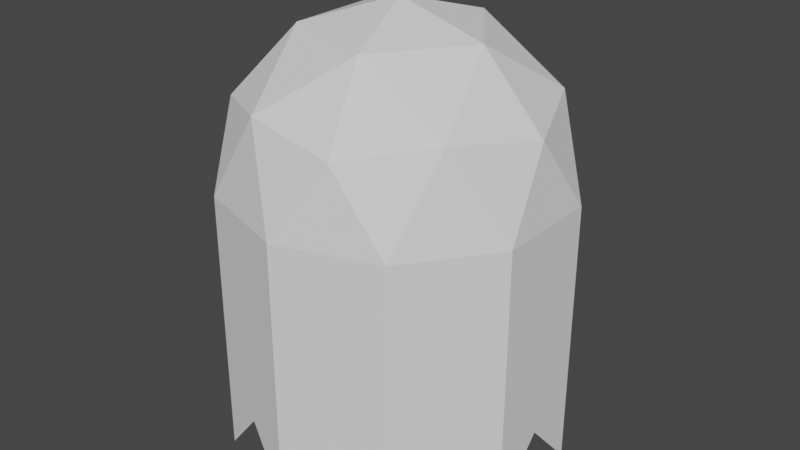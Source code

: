 # Source: ghost.blend  (saved by Blender 2.93.21; exported with 4.5.12 LTS)
import bpy
from mathutils import Matrix  # noqa: F401  (used for matrix-valued properties, if any)

bpy.ops.wm.read_factory_settings(use_empty=True)
scene = bpy.context.scene
scene.name = 'Scene'

# ---- collections
col_collection = bpy.data.collections.new('Collection'); scene.collection.children.link(col_collection)

# ---- world
world_world = bpy.data.worlds.new('World'); scene.world = world_world
world_world.use_nodes = True; world_world.node_tree.nodes.clear()
_N = world_world.node_tree.nodes; _L = world_world.node_tree.links
n0 = _N.new('ShaderNodeOutputWorld'); n0.name = 'World Output'; n0.location = (300, 300)
n1 = _N.new('ShaderNodeBackground'); n1.name = 'Background'; n1.location = (10, 300)
n1.inputs[0].default_value = (0.05088, 0.05088, 0.05088, 1.0)
_L.new(n1.outputs[0], n0.inputs[0])
n0.is_active_output = True
world_world.color = (0.05088, 0.05088, 0.05088)
world_world.use_sun_shadow = False
world_world.sun_shadow_jitter_overblur = 0.0

# ---- meshes
me_x = bpy.data.meshes.new('아이코스피어')
me_x.from_pydata([(0.2764, -0.8506, 0.4472), (-0.7236, -0.5257, 0.4472), (-0.7236, 0.5257, 0.4472), (0.2764, 0.8506, 0.4472), (0.8944, 0.0, 0.4472), (0.0, 0.0, 1.0), (0.9511, -0.309, 0.0), (0.9511, 0.309, 0.0), (0.0, -1.0, 0.0), (0.5878, -0.809, 0.0), (-0.9511, -0.309, 0.0), (-0.5878, -0.809, 0.0), (-0.5878, 0.809, 0.0), (-0.9511, 0.309, 0.0), (0.5878, 0.809, 0.0), (0.0, 1.0, 0.0), (0.6882, -0.5, 0.5257), (-0.2629, -0.809, 0.5257), (-0.8506, 0.0, 0.5257), (-0.2629, 0.809, 0.5257), (0.6882, 0.5, 0.5257), (0.1625, -0.5, 0.8507), (0.5257, 0.0, 0.8507), (-0.4253, -0.309, 0.8507), (-0.4253, 0.309, 0.8507), (0.1625, 0.5, 0.8507), (0.9511, -0.309, -1.591), (0.9511, 0.309, -1.591), (0.0, -1.0, -1.591), (0.5878, -0.809, -1.591), (-0.9511, -0.309, -1.591), (-0.5878, -0.809, -1.591), (-0.5878, 0.809, -1.591), (-0.9511, 0.309, -1.591), (0.5878, 0.809, -1.591), (0.0, 1.0, -1.591), (0.2939, -0.9045, -1.25), (-0.2939, -0.9045, -1.25), (0.7694, 0.559, -1.25), (0.2939, 0.9045, -1.25), (-0.2939, 0.9045, -1.25), (-0.7694, 0.559, -1.25), (-0.9511, 0.0, -1.25), (-0.7694, -0.559, -1.25), (0.9511, -5.96e-08, -1.25), (0.7694, -0.559, -1.25)], [], [(0, 16, 21), (1, 17, 23), (2, 18, 24), (3, 19, 25), (4, 20, 22), (22, 25, 5), (22, 20, 25), (20, 3, 25), (25, 24, 5), (25, 19, 24), (19, 2, 24), (24, 23, 5), (24, 18, 23), (18, 1, 23), (23, 21, 5), (23, 17, 21), (17, 0, 21), (21, 22, 5), (21, 16, 22), (16, 4, 22), (7, 20, 4), (7, 14, 20), (14, 3, 20), (15, 19, 3), (15, 12, 19), (12, 2, 19), (13, 18, 2), (13, 10, 18), (10, 1, 18), (11, 17, 1), (11, 8, 17), (8, 0, 17), (9, 16, 0), (9, 6, 16), (6, 4, 16), (14, 15, 3), (12, 13, 2), (10, 11, 1), (8, 9, 0), (6, 7, 4), (7, 6, 44), (14, 7, 38), (15, 14, 39), (13, 12, 41), (11, 10, 43), (9, 45, 6), (13, 42, 10), (8, 36, 9), (15, 40, 12), (11, 37, 8), (45, 9, 29), (37, 11, 31), (39, 35, 15), (41, 33, 13), (43, 31, 11), (6, 45, 26), (34, 39, 14), (30, 43, 10), (8, 37, 28), (32, 41, 12), (44, 27, 7), (28, 36, 8), (38, 34, 14), (35, 40, 15), (33, 42, 13), (10, 42, 30), (9, 36, 29), (12, 40, 32), (26, 44, 6), (27, 38, 7)])
_uv = me_x.uv_layers.new(name='UV 맵')
_uv.uv.foreach_set('vector', [0.1818, 0.3149, 0.2727, 0.3149, 0.2273, 0.3937, 0.0, 0.3149, 0.09091, 0.3149, 0.04546, 0.3937, 0.7273, 0.3149, 0.8182, 0.3149, 0.7727, 0.3937, 0.5455, 0.3149, 0.6364, 0.3149, 0.5909, 0.3937, 0.3636, 0.3149, 0.4545, 0.3149, 0.4091, 0.3937, 0.4091, 0.3937, 0.5, 0.3937, 0.4545, 0.4724, 0.4091, 0.3937, 0.4545, 0.3149, 0.5, 0.3937, 0.4545, 0.3149, 0.5455, 0.3149, 0.5, 0.3937, 0.5909, 0.3937, 0.6818, 0.3937, 0.6364, 0.4724, 0.5909, 0.3937, 0.6364, 0.3149, 0.6818, 0.3937, 0.6364, 0.3149, 0.7273, 0.3149, 0.6818, 0.3937, 0.7727, 0.3937, 0.8636, 0.3937, 0.8182, 0.4724, 0.7727, 0.3937, 0.8182, 0.3149, 0.8636, 0.3937, 0.8182, 0.3149, 0.9091, 0.3149, 0.8636, 0.3937, 0.04546, 0.3937, 0.1364, 0.3937, 0.09091, 0.4724, 0.04546, 0.3937, 0.09091, 0.3149, 0.1364, 0.3937, 0.09091, 0.3149, 0.1818, 0.3149, 0.1364, 0.3937, 0.2273, 0.3937, 0.3182, 0.3937, 0.2727, 0.4724, 0.2273, 0.3937, 0.2727, 0.3149, 0.3182, 0.3937, 0.2727, 0.3149, 0.3636, 0.3149, 0.3182, 0.3937, 0.4091, 0.2362, 0.4545, 0.3149, 0.3636, 0.3149, 0.4091, 0.2362, 0.5, 0.2362, 0.4545, 0.3149, 0.5, 0.2362, 0.5455, 0.3149, 0.4545, 0.3149, 0.5909, 0.2362, 0.6364, 0.3149, 0.5455, 0.3149, 0.5909, 0.2362, 0.6818, 0.2362, 0.6364, 0.3149, 0.6818, 0.2362, 0.7273, 0.3149, 0.6364, 0.3149, 0.7727, 0.2362, 0.8182, 0.3149, 0.7273, 0.3149, 0.7727, 0.2362, 0.8636, 0.2362, 0.8182, 0.3149, 0.8636, 0.2362, 0.9091, 0.3149, 0.8182, 0.3149, 0.04546, 0.2362, 0.09091, 0.3149, 0.0, 0.3149, 0.04546, 0.2362, 0.1364, 0.2362, 0.09091, 0.3149, 0.1364, 0.2362, 0.1818, 0.3149, 0.09091, 0.3149, 0.2273, 0.2362, 0.2727, 0.3149, 0.1818, 0.3149, 0.2273, 0.2362, 0.3182, 0.2362, 0.2727, 0.3149, 0.3182, 0.2362, 0.3636, 0.3149, 0.2727, 0.3149, 0.5, 0.2362, 0.5909, 0.2362, 0.5455, 0.3149, 0.6818, 0.2362, 0.7727, 0.2362, 0.7273, 0.3149, 0.8636, 0.2362, 0.9545, 0.2362, 0.9091, 0.3149, 0.1364, 0.2362, 0.2273, 0.2362, 0.1818, 0.3149, 0.3182, 0.2362, 0.4091, 0.2362, 0.3636, 0.3149, 0.4091, 0.2362, 0.3182, 0.2362, 0.1591, 0.1181, 0.5, 0.2362, 0.4091, 0.2362, 0.2045, 0.1181, 0.5909, 0.2362, 0.5, 0.2362, 0.25, 0.1181, 0.7727, 0.2362, 0.6818, 0.2362, 0.3409, 0.1181, 0.04546, 0.2362, 0.8636, 0.2362, 0.4318, 0.1181, 0.2273, 0.2362, 0.1136, 0.1181, 0.3182, 0.2362, 0.7727, 0.2362, 0.3864, 0.1181, 0.8636, 0.2362, 0.1364, 0.2362, 0.06818, 0.1181, 0.2273, 0.2362, 0.5909, 0.2362, 0.2955, 0.1181, 0.6818, 0.2362, 0.04546, 0.2362, 0.02273, 0.1181, 0.1364, 0.2362, 0.1136, 0.1181, 0.2273, 0.2362, 0.0, 0.0, 0.02273, 0.1181, 0.04546, 0.2362, 0.0, 0.0, 0.25, 0.1181, 0.0, 0.0, 0.5909, 0.2362, 0.3409, 0.1181, 0.0, 0.0, 0.7727, 0.2362, 0.4318, 0.1181, 0.0, 0.0, 0.04546, 0.2362, 0.3182, 0.2362, 0.1136, 0.1181, 0.0, 0.0, 0.0, 0.0, 0.25, 0.1181, 0.5, 0.2362, 0.0, 0.0, 0.4318, 0.1181, 0.8636, 0.2362, 0.1364, 0.2362, 0.02273, 0.1181, 0.0, 0.0, 0.0, 0.0, 0.3409, 0.1181, 0.6818, 0.2362, 0.1591, 0.1181, 0.0, 0.0, 0.4091, 0.2362, 0.0, 0.0, 0.06818, 0.1181, 0.1364, 0.2362, 0.2045, 0.1181, 0.0, 0.0, 0.5, 0.2362, 0.0, 0.0, 0.2955, 0.1181, 0.5909, 0.2362, 0.0, 0.0, 0.3864, 0.1181, 0.7727, 0.2362, 0.8636, 0.2362, 0.3864, 0.1181, 0.0, 0.0, 0.2273, 0.2362, 0.06818, 0.1181, 0.0, 0.0, 0.6818, 0.2362, 0.2955, 0.1181, 0.0, 0.0, 0.0, 0.0, 0.1591, 0.1181, 0.3182, 0.2362, 0.0, 0.0, 0.2045, 0.1181, 0.4091, 0.2362])
me_x.use_remesh_fix_poles = True
me_x.use_remesh_preserve_attributes = False
me_x.update()

# ---- objects
ob_x = bpy.data.objects.new('아이코스피어', me_x)

# ---- transforms, parenting, visibility, modifiers, constraints
ob_x.location = (0.0, 0.0, 1.0)

# ---- collection membership
col_collection.objects.link(ob_x)

# ---- scene / render settings (as saved in the file)
scene.frame_start = 1; scene.frame_end = 250; scene.frame_set(1)
scene.render.engine = 'BLENDER_EEVEE_NEXT'
scene.cycles.use_denoising = False
scene.cycles.samples = 128
scene.cycles.sampling_pattern = 'TABULATED_SOBOL'
scene.cycles.use_adaptive_sampling = False
scene.cycles.use_light_tree = False
scene.view_settings.view_transform = 'Filmic'
bpy.context.view_layer.update()

# ---- added for rendering (the .blend has no active camera and no usable light): camera, sun
cam_auto = bpy.data.cameras.new('AutoCamera')
cam_auto.lens = 50.0
cam_auto.sensor_width = 36.0
cam_auto.clip_end = 1000.0
ob_auto_camera = bpy.data.objects.new('AutoCamera', cam_auto)
scene.collection.objects.link(ob_auto_camera)
ob_auto_camera.location = (3.50255, -4.20306, 3.50658)
ob_auto_camera.rotation_euler = (1.09748, -7.21219e-08, 0.694738)
scene.camera = ob_auto_camera
light_auto_sun = bpy.data.lights.new('AutoSun', 'SUN')
light_auto_sun.energy = 3.0
light_auto_sun.angle = 0.0523599
ob_auto_sun = bpy.data.objects.new('AutoSun', light_auto_sun)
scene.collection.objects.link(ob_auto_sun)
ob_auto_sun.rotation_euler = (0.872665, 0.174533, 0.523599)
bpy.context.view_layer.update()
